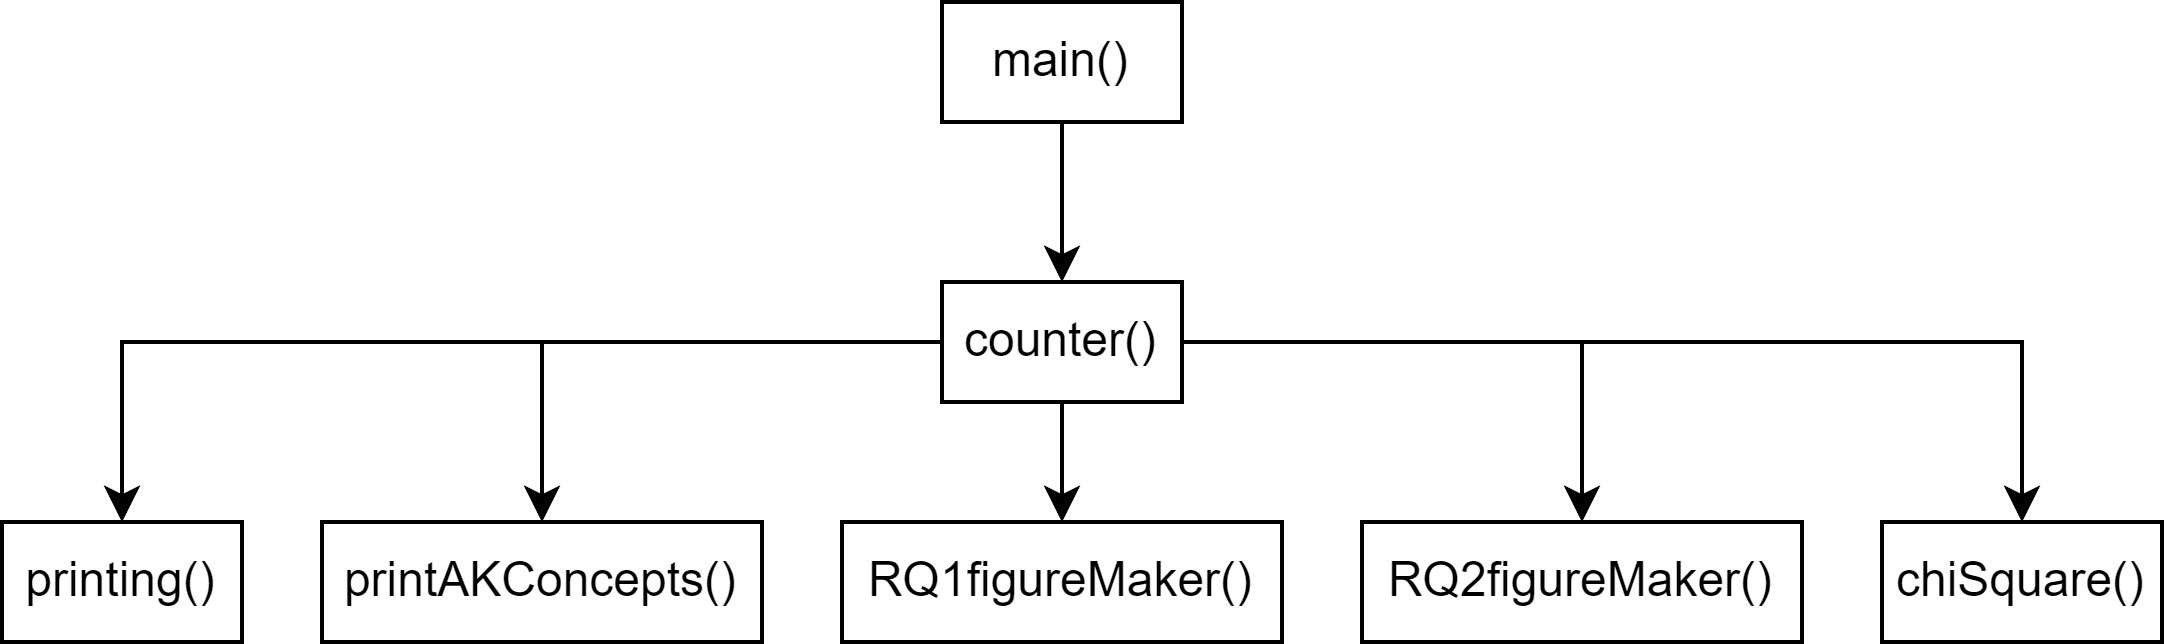

The diagram above was exported from draw.io. Its source (the exported page's mxGraphModel, read from the mxfile embedded in the PNG):
<mxGraphModel dx="999" dy="522" grid="1" gridSize="10" guides="1" tooltips="1" connect="1" arrows="1" fold="1" page="1" pageScale="1" pageWidth="850" pageHeight="1100" math="0" shadow="0">
  <root>
    <mxCell id="0" />
    <mxCell id="1" parent="0" />
    <mxCell id="QL928jd6Xspwh4NEFGRE-3" style="edgeStyle=orthogonalEdgeStyle;rounded=0;orthogonalLoop=1;jettySize=auto;html=1;entryX=0.5;entryY=0;entryDx=0;entryDy=0;strokeColor=#000000;" edge="1" parent="1" source="QL928jd6Xspwh4NEFGRE-1" target="QL928jd6Xspwh4NEFGRE-2">
      <mxGeometry relative="1" as="geometry" />
    </mxCell>
    <mxCell id="QL928jd6Xspwh4NEFGRE-1" value="main()" style="whiteSpace=wrap;html=1;" vertex="1" parent="1">
      <mxGeometry x="395" y="70" width="60" height="30" as="geometry" />
    </mxCell>
    <mxCell id="QL928jd6Xspwh4NEFGRE-11" style="edgeStyle=orthogonalEdgeStyle;rounded=0;orthogonalLoop=1;jettySize=auto;html=1;entryX=0.5;entryY=0;entryDx=0;entryDy=0;strokeColor=#000000;" edge="1" parent="1" source="QL928jd6Xspwh4NEFGRE-2" target="QL928jd6Xspwh4NEFGRE-6">
      <mxGeometry relative="1" as="geometry" />
    </mxCell>
    <mxCell id="QL928jd6Xspwh4NEFGRE-12" style="edgeStyle=orthogonalEdgeStyle;rounded=0;orthogonalLoop=1;jettySize=auto;html=1;entryX=0.5;entryY=0;entryDx=0;entryDy=0;strokeColor=#000000;" edge="1" parent="1" source="QL928jd6Xspwh4NEFGRE-2" target="QL928jd6Xspwh4NEFGRE-5">
      <mxGeometry relative="1" as="geometry" />
    </mxCell>
    <mxCell id="QL928jd6Xspwh4NEFGRE-13" style="edgeStyle=orthogonalEdgeStyle;rounded=0;orthogonalLoop=1;jettySize=auto;html=1;strokeColor=#000000;" edge="1" parent="1" source="QL928jd6Xspwh4NEFGRE-2" target="QL928jd6Xspwh4NEFGRE-8">
      <mxGeometry relative="1" as="geometry" />
    </mxCell>
    <mxCell id="QL928jd6Xspwh4NEFGRE-14" style="edgeStyle=orthogonalEdgeStyle;rounded=0;orthogonalLoop=1;jettySize=auto;html=1;entryX=0.5;entryY=0;entryDx=0;entryDy=0;strokeColor=#000000;" edge="1" parent="1" source="QL928jd6Xspwh4NEFGRE-2" target="QL928jd6Xspwh4NEFGRE-10">
      <mxGeometry relative="1" as="geometry" />
    </mxCell>
    <mxCell id="QL928jd6Xspwh4NEFGRE-15" style="edgeStyle=orthogonalEdgeStyle;rounded=0;orthogonalLoop=1;jettySize=auto;html=1;entryX=0.5;entryY=0;entryDx=0;entryDy=0;strokeColor=#000000;" edge="1" parent="1" source="QL928jd6Xspwh4NEFGRE-2" target="QL928jd6Xspwh4NEFGRE-7">
      <mxGeometry relative="1" as="geometry" />
    </mxCell>
    <mxCell id="QL928jd6Xspwh4NEFGRE-2" value="counter()" style="whiteSpace=wrap;html=1;" vertex="1" parent="1">
      <mxGeometry x="395" y="140" width="60" height="30" as="geometry" />
    </mxCell>
    <mxCell id="QL928jd6Xspwh4NEFGRE-5" value="printing()" style="whiteSpace=wrap;html=1;" vertex="1" parent="1">
      <mxGeometry x="160" y="200" width="60" height="30" as="geometry" />
    </mxCell>
    <mxCell id="QL928jd6Xspwh4NEFGRE-6" value="RQ1figureMaker()" style="whiteSpace=wrap;html=1;" vertex="1" parent="1">
      <mxGeometry x="370" y="200" width="110" height="30" as="geometry" />
    </mxCell>
    <mxCell id="QL928jd6Xspwh4NEFGRE-7" value="chiSquare()" style="whiteSpace=wrap;html=1;" vertex="1" parent="1">
      <mxGeometry x="630" y="200" width="70" height="30" as="geometry" />
    </mxCell>
    <mxCell id="QL928jd6Xspwh4NEFGRE-8" value="printAKConcepts()" style="whiteSpace=wrap;html=1;" vertex="1" parent="1">
      <mxGeometry x="240" y="200" width="110" height="30" as="geometry" />
    </mxCell>
    <mxCell id="QL928jd6Xspwh4NEFGRE-10" value="RQ2figureMaker()" style="whiteSpace=wrap;html=1;" vertex="1" parent="1">
      <mxGeometry x="500" y="200" width="110" height="30" as="geometry" />
    </mxCell>
  </root>
</mxGraphModel>